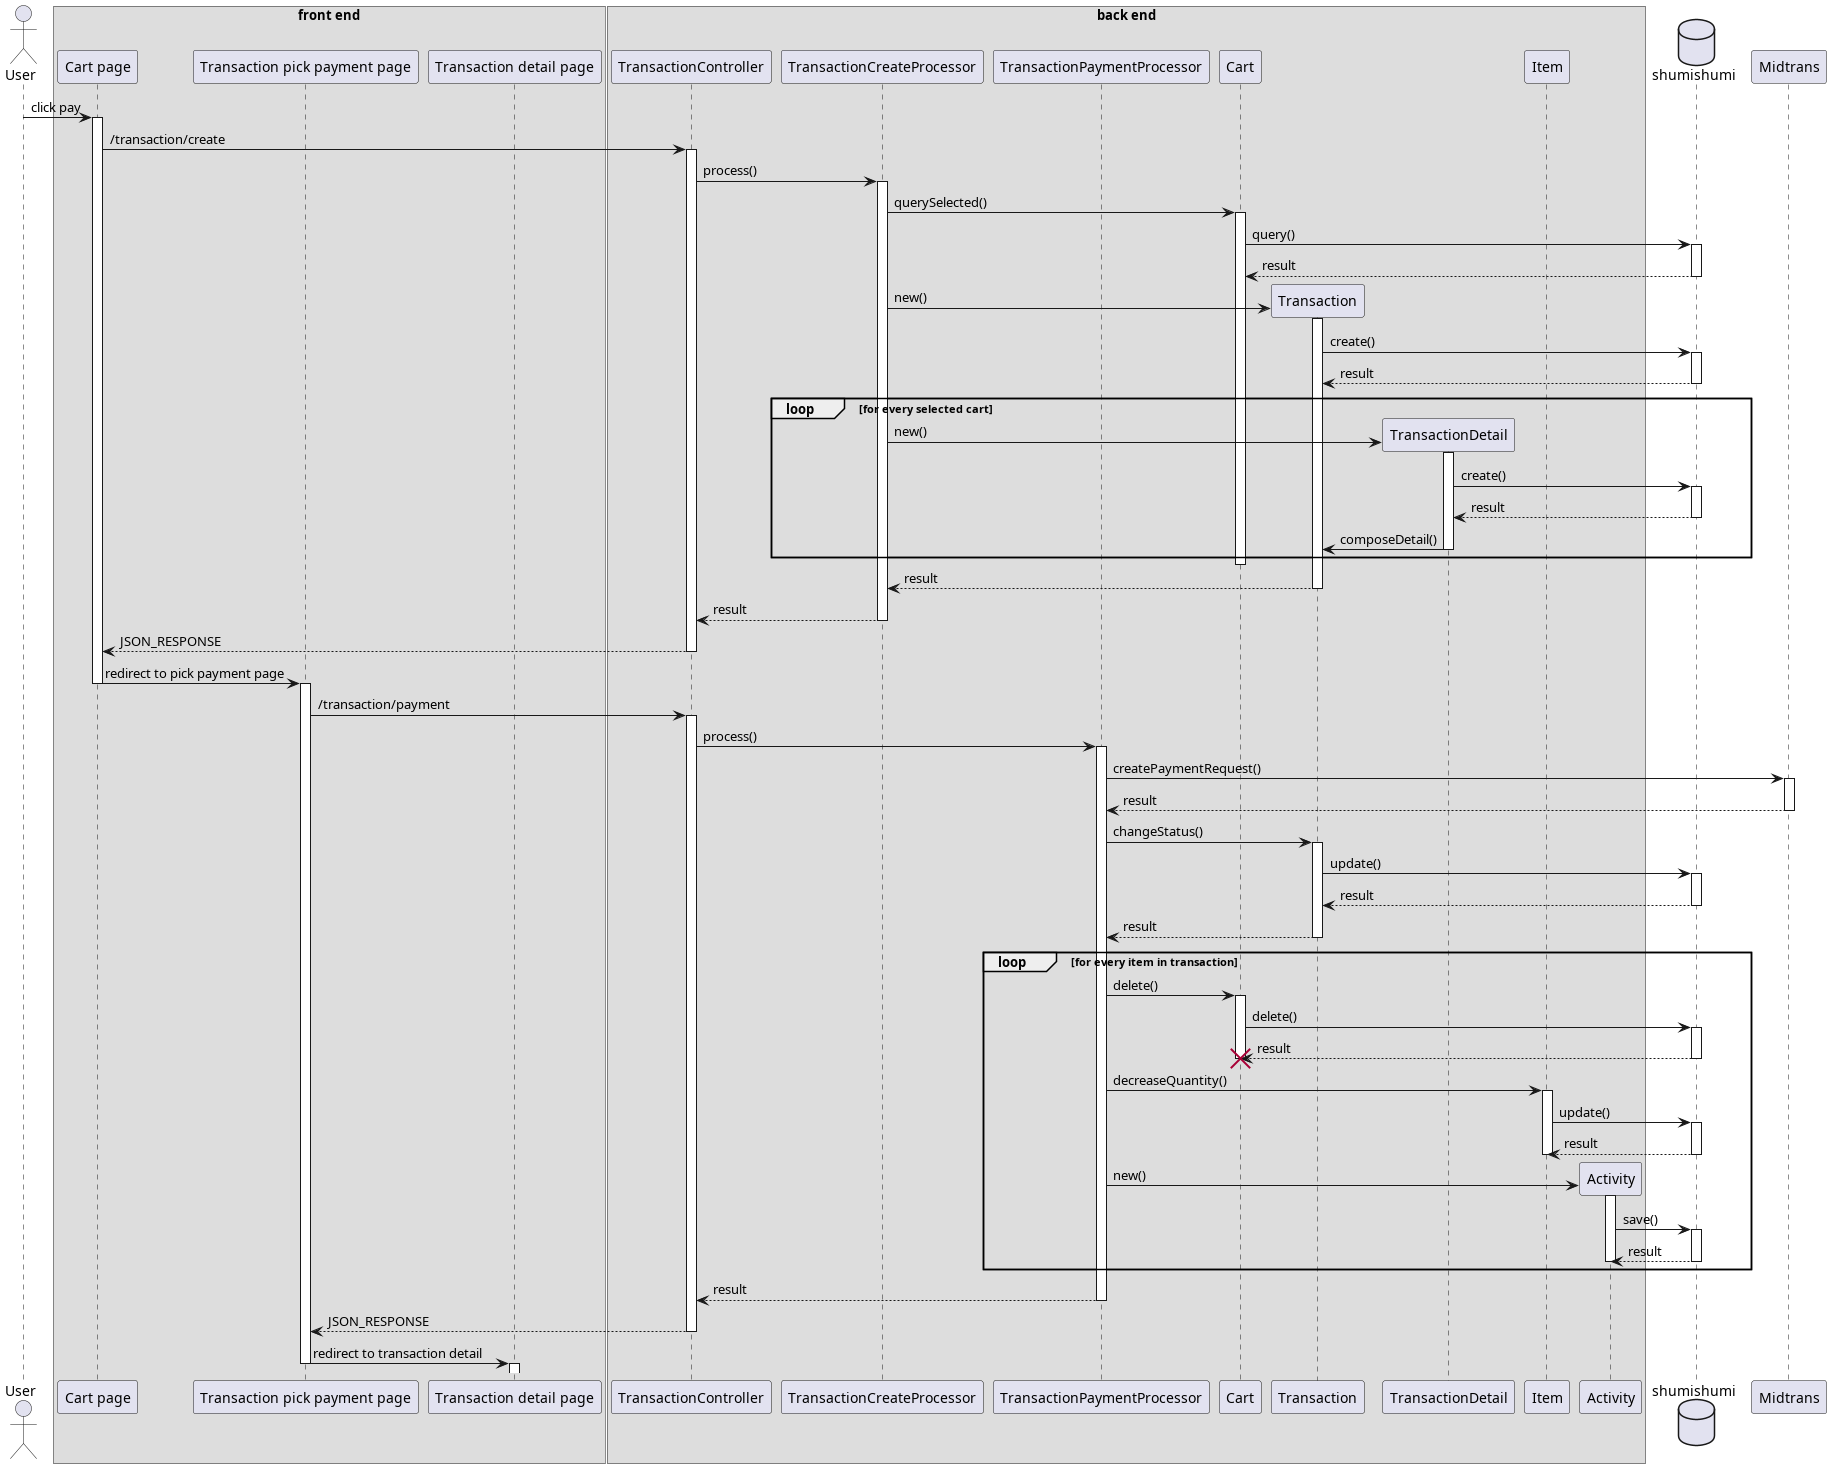

The diagram above was rendered by PlantUML. Its source (embedded in the PNG):
@startuml create transaction
'autonumber 1.1.1

actor User as u

box "front end"
participant "Cart page" as cart
participant "Transaction pick payment page" as trxpay
participant "Transaction detail page" as trxdetail
end box

box "back end"
participant "TransactionController" as trxc

participant "TransactionCreateProcessor" as trxcreate
participant "TransactionPaymentProcessor" as payproc

participant "Cart" as cm
participant "Transaction" as trxm
participant "TransactionDetail" as trxdm

participant "Item" as im
participant "Activity" as am
end box

database shumishumi as db

participant Midtrans as mt

u -> cart++ : click pay
cart -> trxc++ : /transaction/create
trxc -> trxcreate++ : process()

trxcreate -> cm++ : querySelected()
cm -> db++ : query()
return result

create trxm
trxcreate -> trxm++ : new()
trxm -> db++ : create()
return result

loop for every selected cart
    create trxdm
    trxcreate -> trxdm++ : new()
    trxdm -> db++ : create()
    return result
    trxdm -> trxm --: composeDetail()
end

deactivate cm

trxm --> trxcreate --: result
return result
return JSON_RESPONSE

'autonumber inc b
cart -> trxpay --++ : redirect to pick payment page
trxpay -> trxc++ : /transaction/payment
trxc -> payproc++ : process()

payproc -> mt++ : createPaymentRequest()
return result

payproc -> trxm++ : changeStatus()
trxm -> db++ : update()
return result
return result

loop for every item in transaction
    payproc -> cm++ : delete()
    cm -> db++ : delete()
    return result
    deactivate cm
    destroy cm

    payproc -> im++ : decreaseQuantity()
    im -> db++ : update()
    return result
    deactivate im

    create am
    payproc -> am++ : new()
    am -> db++ : save()
    return result
    deactivate am
end

return result
return JSON_RESPONSE

trxpay -> trxdetail --++ : redirect to transaction detail


@enduml